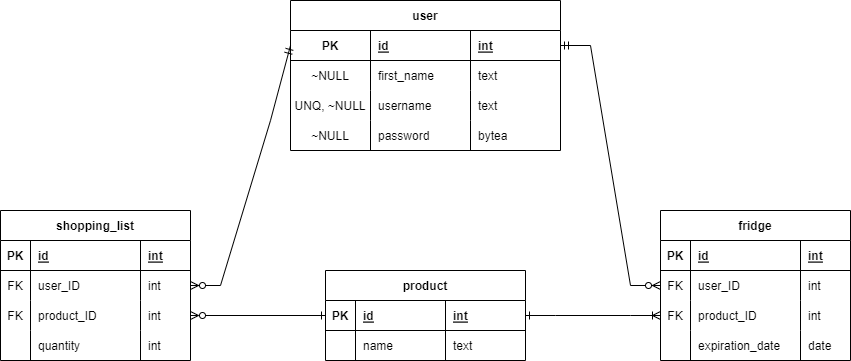

The diagram above was exported from draw.io. Its source (the exported page's mxGraphModel, read from the mxfile embedded in the PNG):
<mxGraphModel dx="1050" dy="541" grid="1" gridSize="10" guides="1" tooltips="1" connect="1" arrows="1" fold="1" page="1" pageScale="1" pageWidth="850" pageHeight="1100" math="0" shadow="0" extFonts="Permanent Marker^https://fonts.googleapis.com/css?family=Permanent+Marker">
  <root>
    <mxCell id="0" />
    <mxCell id="1" parent="0" />
    <mxCell id="j4TanpFT_9V7NNw3INnM-56" value="user" style="shape=table;startSize=30;container=1;collapsible=1;childLayout=tableLayout;fixedRows=1;rowLines=0;fontStyle=1;align=center;resizeLast=1;" parent="1" vertex="1">
      <mxGeometry x="290" y="70" width="270" height="150" as="geometry">
        <mxRectangle x="150" y="150" width="70" height="30" as="alternateBounds" />
      </mxGeometry>
    </mxCell>
    <mxCell id="j4TanpFT_9V7NNw3INnM-57" value="" style="shape=tableRow;horizontal=0;startSize=0;swimlaneHead=0;swimlaneBody=0;fillColor=none;collapsible=0;dropTarget=0;points=[[0,0.5],[1,0.5]];portConstraint=eastwest;top=0;left=0;right=0;bottom=1;" parent="j4TanpFT_9V7NNw3INnM-56" vertex="1">
      <mxGeometry y="30" width="270" height="30" as="geometry" />
    </mxCell>
    <mxCell id="j4TanpFT_9V7NNw3INnM-58" value="PK" style="shape=partialRectangle;connectable=0;fillColor=none;top=0;left=0;bottom=0;right=0;fontStyle=1;overflow=hidden;" parent="j4TanpFT_9V7NNw3INnM-57" vertex="1">
      <mxGeometry width="80" height="30" as="geometry">
        <mxRectangle width="80" height="30" as="alternateBounds" />
      </mxGeometry>
    </mxCell>
    <mxCell id="j4TanpFT_9V7NNw3INnM-59" value="id" style="shape=partialRectangle;connectable=0;fillColor=none;top=0;left=0;bottom=0;right=0;align=left;spacingLeft=6;fontStyle=5;overflow=hidden;" parent="j4TanpFT_9V7NNw3INnM-57" vertex="1">
      <mxGeometry x="80" width="100" height="30" as="geometry">
        <mxRectangle width="100" height="30" as="alternateBounds" />
      </mxGeometry>
    </mxCell>
    <mxCell id="j4TanpFT_9V7NNw3INnM-60" value="int" style="shape=partialRectangle;connectable=0;fillColor=none;top=0;left=0;bottom=0;right=0;align=left;spacingLeft=6;fontStyle=5;overflow=hidden;" parent="j4TanpFT_9V7NNw3INnM-57" vertex="1">
      <mxGeometry x="180" width="90" height="30" as="geometry">
        <mxRectangle width="90" height="30" as="alternateBounds" />
      </mxGeometry>
    </mxCell>
    <mxCell id="j4TanpFT_9V7NNw3INnM-190" style="shape=tableRow;horizontal=0;startSize=0;swimlaneHead=0;swimlaneBody=0;fillColor=none;collapsible=0;dropTarget=0;points=[[0,0.5],[1,0.5]];portConstraint=eastwest;top=0;left=0;right=0;bottom=0;" parent="j4TanpFT_9V7NNw3INnM-56" vertex="1">
      <mxGeometry y="60" width="270" height="30" as="geometry" />
    </mxCell>
    <mxCell id="j4TanpFT_9V7NNw3INnM-191" value="~NULL" style="shape=partialRectangle;connectable=0;fillColor=none;top=0;left=0;bottom=0;right=0;editable=1;overflow=hidden;" parent="j4TanpFT_9V7NNw3INnM-190" vertex="1">
      <mxGeometry width="80" height="30" as="geometry">
        <mxRectangle width="80" height="30" as="alternateBounds" />
      </mxGeometry>
    </mxCell>
    <mxCell id="j4TanpFT_9V7NNw3INnM-192" value="first_name" style="shape=partialRectangle;connectable=0;fillColor=none;top=0;left=0;bottom=0;right=0;align=left;spacingLeft=6;overflow=hidden;dashed=1;dashPattern=1 2;" parent="j4TanpFT_9V7NNw3INnM-190" vertex="1">
      <mxGeometry x="80" width="100" height="30" as="geometry">
        <mxRectangle width="100" height="30" as="alternateBounds" />
      </mxGeometry>
    </mxCell>
    <mxCell id="j4TanpFT_9V7NNw3INnM-193" value="text" style="shape=partialRectangle;connectable=0;fillColor=none;top=0;left=0;bottom=0;right=0;align=left;spacingLeft=6;overflow=hidden;dashed=1;dashPattern=1 2;" parent="j4TanpFT_9V7NNw3INnM-190" vertex="1">
      <mxGeometry x="180" width="90" height="30" as="geometry">
        <mxRectangle width="90" height="30" as="alternateBounds" />
      </mxGeometry>
    </mxCell>
    <mxCell id="j4TanpFT_9V7NNw3INnM-61" value="" style="shape=tableRow;horizontal=0;startSize=0;swimlaneHead=0;swimlaneBody=0;fillColor=none;collapsible=0;dropTarget=0;points=[[0,0.5],[1,0.5]];portConstraint=eastwest;top=0;left=0;right=0;bottom=0;" parent="j4TanpFT_9V7NNw3INnM-56" vertex="1">
      <mxGeometry y="90" width="270" height="30" as="geometry" />
    </mxCell>
    <mxCell id="j4TanpFT_9V7NNw3INnM-62" value="UNQ, ~NULL" style="shape=partialRectangle;connectable=0;fillColor=none;top=0;left=0;bottom=0;right=0;editable=1;overflow=hidden;" parent="j4TanpFT_9V7NNw3INnM-61" vertex="1">
      <mxGeometry width="80" height="30" as="geometry">
        <mxRectangle width="80" height="30" as="alternateBounds" />
      </mxGeometry>
    </mxCell>
    <mxCell id="j4TanpFT_9V7NNw3INnM-63" value="username" style="shape=partialRectangle;connectable=0;fillColor=none;top=0;left=0;bottom=0;right=0;align=left;spacingLeft=6;overflow=hidden;dashed=1;dashPattern=1 2;" parent="j4TanpFT_9V7NNw3INnM-61" vertex="1">
      <mxGeometry x="80" width="100" height="30" as="geometry">
        <mxRectangle width="100" height="30" as="alternateBounds" />
      </mxGeometry>
    </mxCell>
    <mxCell id="j4TanpFT_9V7NNw3INnM-64" value="text" style="shape=partialRectangle;connectable=0;fillColor=none;top=0;left=0;bottom=0;right=0;align=left;spacingLeft=6;overflow=hidden;dashed=1;dashPattern=1 2;" parent="j4TanpFT_9V7NNw3INnM-61" vertex="1">
      <mxGeometry x="180" width="90" height="30" as="geometry">
        <mxRectangle width="90" height="30" as="alternateBounds" />
      </mxGeometry>
    </mxCell>
    <mxCell id="j4TanpFT_9V7NNw3INnM-65" value="" style="shape=tableRow;horizontal=0;startSize=0;swimlaneHead=0;swimlaneBody=0;fillColor=none;collapsible=0;dropTarget=0;points=[[0,0.5],[1,0.5]];portConstraint=eastwest;top=0;left=0;right=0;bottom=0;" parent="j4TanpFT_9V7NNw3INnM-56" vertex="1">
      <mxGeometry y="120" width="270" height="30" as="geometry" />
    </mxCell>
    <mxCell id="j4TanpFT_9V7NNw3INnM-66" value="~NULL" style="shape=partialRectangle;connectable=0;fillColor=none;top=0;left=0;bottom=0;right=0;editable=1;overflow=hidden;" parent="j4TanpFT_9V7NNw3INnM-65" vertex="1">
      <mxGeometry width="80" height="30" as="geometry">
        <mxRectangle width="80" height="30" as="alternateBounds" />
      </mxGeometry>
    </mxCell>
    <mxCell id="j4TanpFT_9V7NNw3INnM-67" value="password" style="shape=partialRectangle;connectable=0;fillColor=none;top=0;left=0;bottom=0;right=0;align=left;spacingLeft=6;overflow=hidden;" parent="j4TanpFT_9V7NNw3INnM-65" vertex="1">
      <mxGeometry x="80" width="100" height="30" as="geometry">
        <mxRectangle width="100" height="30" as="alternateBounds" />
      </mxGeometry>
    </mxCell>
    <mxCell id="j4TanpFT_9V7NNw3INnM-68" value="bytea" style="shape=partialRectangle;connectable=0;fillColor=none;top=0;left=0;bottom=0;right=0;align=left;spacingLeft=6;overflow=hidden;" parent="j4TanpFT_9V7NNw3INnM-65" vertex="1">
      <mxGeometry x="180" width="90" height="30" as="geometry">
        <mxRectangle width="90" height="30" as="alternateBounds" />
      </mxGeometry>
    </mxCell>
    <mxCell id="j4TanpFT_9V7NNw3INnM-94" value="fridge" style="shape=table;startSize=30;container=1;collapsible=1;childLayout=tableLayout;fixedRows=1;rowLines=0;fontStyle=1;align=center;resizeLast=1;" parent="1" vertex="1">
      <mxGeometry x="660" y="280" width="190" height="150" as="geometry" />
    </mxCell>
    <mxCell id="j4TanpFT_9V7NNw3INnM-95" value="" style="shape=tableRow;horizontal=0;startSize=0;swimlaneHead=0;swimlaneBody=0;fillColor=none;collapsible=0;dropTarget=0;points=[[0,0.5],[1,0.5]];portConstraint=eastwest;top=0;left=0;right=0;bottom=1;" parent="j4TanpFT_9V7NNw3INnM-94" vertex="1">
      <mxGeometry y="30" width="190" height="30" as="geometry" />
    </mxCell>
    <mxCell id="j4TanpFT_9V7NNw3INnM-96" value="PK" style="shape=partialRectangle;connectable=0;fillColor=none;top=0;left=0;bottom=0;right=0;fontStyle=1;overflow=hidden;" parent="j4TanpFT_9V7NNw3INnM-95" vertex="1">
      <mxGeometry width="30" height="30" as="geometry">
        <mxRectangle width="30" height="30" as="alternateBounds" />
      </mxGeometry>
    </mxCell>
    <mxCell id="j4TanpFT_9V7NNw3INnM-97" value="id" style="shape=partialRectangle;connectable=0;fillColor=none;top=0;left=0;bottom=0;right=0;align=left;spacingLeft=6;fontStyle=5;overflow=hidden;" parent="j4TanpFT_9V7NNw3INnM-95" vertex="1">
      <mxGeometry x="30" width="110" height="30" as="geometry">
        <mxRectangle width="110" height="30" as="alternateBounds" />
      </mxGeometry>
    </mxCell>
    <mxCell id="j4TanpFT_9V7NNw3INnM-108" value="int" style="shape=partialRectangle;connectable=0;fillColor=none;top=0;left=0;bottom=0;right=0;align=left;spacingLeft=6;fontStyle=5;overflow=hidden;" parent="j4TanpFT_9V7NNw3INnM-95" vertex="1">
      <mxGeometry x="140" width="50" height="30" as="geometry">
        <mxRectangle width="50" height="30" as="alternateBounds" />
      </mxGeometry>
    </mxCell>
    <mxCell id="j4TanpFT_9V7NNw3INnM-112" style="shape=tableRow;horizontal=0;startSize=0;swimlaneHead=0;swimlaneBody=0;fillColor=none;collapsible=0;dropTarget=0;points=[[0,0.5],[1,0.5]];portConstraint=eastwest;top=0;left=0;right=0;bottom=0;" parent="j4TanpFT_9V7NNw3INnM-94" vertex="1">
      <mxGeometry y="60" width="190" height="30" as="geometry" />
    </mxCell>
    <mxCell id="j4TanpFT_9V7NNw3INnM-113" value="FK" style="shape=partialRectangle;connectable=0;fillColor=none;top=0;left=0;bottom=0;right=0;editable=1;overflow=hidden;" parent="j4TanpFT_9V7NNw3INnM-112" vertex="1">
      <mxGeometry width="30" height="30" as="geometry">
        <mxRectangle width="30" height="30" as="alternateBounds" />
      </mxGeometry>
    </mxCell>
    <mxCell id="j4TanpFT_9V7NNw3INnM-114" value="user_ID" style="shape=partialRectangle;connectable=0;fillColor=none;top=0;left=0;bottom=0;right=0;align=left;spacingLeft=6;overflow=hidden;" parent="j4TanpFT_9V7NNw3INnM-112" vertex="1">
      <mxGeometry x="30" width="110" height="30" as="geometry">
        <mxRectangle width="110" height="30" as="alternateBounds" />
      </mxGeometry>
    </mxCell>
    <mxCell id="j4TanpFT_9V7NNw3INnM-115" value="int" style="shape=partialRectangle;connectable=0;fillColor=none;top=0;left=0;bottom=0;right=0;align=left;spacingLeft=6;overflow=hidden;" parent="j4TanpFT_9V7NNw3INnM-112" vertex="1">
      <mxGeometry x="140" width="50" height="30" as="geometry">
        <mxRectangle width="50" height="30" as="alternateBounds" />
      </mxGeometry>
    </mxCell>
    <mxCell id="j4TanpFT_9V7NNw3INnM-98" value="" style="shape=tableRow;horizontal=0;startSize=0;swimlaneHead=0;swimlaneBody=0;fillColor=none;collapsible=0;dropTarget=0;points=[[0,0.5],[1,0.5]];portConstraint=eastwest;top=0;left=0;right=0;bottom=0;" parent="j4TanpFT_9V7NNw3INnM-94" vertex="1">
      <mxGeometry y="90" width="190" height="30" as="geometry" />
    </mxCell>
    <mxCell id="j4TanpFT_9V7NNw3INnM-99" value="FK" style="shape=partialRectangle;connectable=0;fillColor=none;top=0;left=0;bottom=0;right=0;editable=1;overflow=hidden;" parent="j4TanpFT_9V7NNw3INnM-98" vertex="1">
      <mxGeometry width="30" height="30" as="geometry">
        <mxRectangle width="30" height="30" as="alternateBounds" />
      </mxGeometry>
    </mxCell>
    <mxCell id="j4TanpFT_9V7NNw3INnM-100" value="product_ID" style="shape=partialRectangle;connectable=0;fillColor=none;top=0;left=0;bottom=0;right=0;align=left;spacingLeft=6;overflow=hidden;" parent="j4TanpFT_9V7NNw3INnM-98" vertex="1">
      <mxGeometry x="30" width="110" height="30" as="geometry">
        <mxRectangle width="110" height="30" as="alternateBounds" />
      </mxGeometry>
    </mxCell>
    <mxCell id="j4TanpFT_9V7NNw3INnM-109" value="int" style="shape=partialRectangle;connectable=0;fillColor=none;top=0;left=0;bottom=0;right=0;align=left;spacingLeft=6;overflow=hidden;" parent="j4TanpFT_9V7NNw3INnM-98" vertex="1">
      <mxGeometry x="140" width="50" height="30" as="geometry">
        <mxRectangle width="50" height="30" as="alternateBounds" />
      </mxGeometry>
    </mxCell>
    <mxCell id="j4TanpFT_9V7NNw3INnM-101" value="" style="shape=tableRow;horizontal=0;startSize=0;swimlaneHead=0;swimlaneBody=0;fillColor=none;collapsible=0;dropTarget=0;points=[[0,0.5],[1,0.5]];portConstraint=eastwest;top=0;left=0;right=0;bottom=0;" parent="j4TanpFT_9V7NNw3INnM-94" vertex="1">
      <mxGeometry y="120" width="190" height="30" as="geometry" />
    </mxCell>
    <mxCell id="j4TanpFT_9V7NNw3INnM-102" value="" style="shape=partialRectangle;connectable=0;fillColor=none;top=0;left=0;bottom=0;right=0;editable=1;overflow=hidden;" parent="j4TanpFT_9V7NNw3INnM-101" vertex="1">
      <mxGeometry width="30" height="30" as="geometry">
        <mxRectangle width="30" height="30" as="alternateBounds" />
      </mxGeometry>
    </mxCell>
    <mxCell id="j4TanpFT_9V7NNw3INnM-103" value="expiration_date" style="shape=partialRectangle;connectable=0;fillColor=none;top=0;left=0;bottom=0;right=0;align=left;spacingLeft=6;overflow=hidden;" parent="j4TanpFT_9V7NNw3INnM-101" vertex="1">
      <mxGeometry x="30" width="110" height="30" as="geometry">
        <mxRectangle width="110" height="30" as="alternateBounds" />
      </mxGeometry>
    </mxCell>
    <mxCell id="j4TanpFT_9V7NNw3INnM-110" value="date" style="shape=partialRectangle;connectable=0;fillColor=none;top=0;left=0;bottom=0;right=0;align=left;spacingLeft=6;overflow=hidden;" parent="j4TanpFT_9V7NNw3INnM-101" vertex="1">
      <mxGeometry x="140" width="50" height="30" as="geometry">
        <mxRectangle width="50" height="30" as="alternateBounds" />
      </mxGeometry>
    </mxCell>
    <mxCell id="j4TanpFT_9V7NNw3INnM-120" value="" style="edgeStyle=entityRelationEdgeStyle;fontSize=12;html=1;endArrow=ERzeroToMany;endFill=1;rounded=0;exitX=1;exitY=0.5;exitDx=0;exitDy=0;entryX=0;entryY=0.5;entryDx=0;entryDy=0;startArrow=ERmandOne;startFill=0;" parent="1" source="j4TanpFT_9V7NNw3INnM-57" target="j4TanpFT_9V7NNw3INnM-112" edge="1">
      <mxGeometry width="100" height="100" relative="1" as="geometry">
        <mxPoint x="280" y="360" as="sourcePoint" />
        <mxPoint x="580" y="280" as="targetPoint" />
      </mxGeometry>
    </mxCell>
    <mxCell id="j4TanpFT_9V7NNw3INnM-121" value="" style="edgeStyle=entityRelationEdgeStyle;fontSize=12;html=1;endArrow=ERone;endFill=0;rounded=0;entryX=1;entryY=0.5;entryDx=0;entryDy=0;startArrow=ERoneToMany;startFill=0;" parent="1" source="j4TanpFT_9V7NNw3INnM-98" target="j4TanpFT_9V7NNw3INnM-123" edge="1">
      <mxGeometry width="100" height="100" relative="1" as="geometry">
        <mxPoint x="420" y="430" as="sourcePoint" />
        <mxPoint x="650" y="535" as="targetPoint" />
      </mxGeometry>
    </mxCell>
    <mxCell id="j4TanpFT_9V7NNw3INnM-122" value="product" style="shape=table;startSize=30;container=1;collapsible=1;childLayout=tableLayout;fixedRows=1;rowLines=0;fontStyle=1;align=center;resizeLast=1;" parent="1" vertex="1">
      <mxGeometry x="325" y="340" width="200" height="90" as="geometry" />
    </mxCell>
    <mxCell id="j4TanpFT_9V7NNw3INnM-123" value="" style="shape=tableRow;horizontal=0;startSize=0;swimlaneHead=0;swimlaneBody=0;fillColor=none;collapsible=0;dropTarget=0;points=[[0,0.5],[1,0.5]];portConstraint=eastwest;top=0;left=0;right=0;bottom=1;" parent="j4TanpFT_9V7NNw3INnM-122" vertex="1">
      <mxGeometry y="30" width="200" height="30" as="geometry" />
    </mxCell>
    <mxCell id="j4TanpFT_9V7NNw3INnM-124" value="PK" style="shape=partialRectangle;connectable=0;fillColor=none;top=0;left=0;bottom=0;right=0;fontStyle=1;overflow=hidden;" parent="j4TanpFT_9V7NNw3INnM-123" vertex="1">
      <mxGeometry width="30" height="30" as="geometry">
        <mxRectangle width="30" height="30" as="alternateBounds" />
      </mxGeometry>
    </mxCell>
    <mxCell id="j4TanpFT_9V7NNw3INnM-125" value="id" style="shape=partialRectangle;connectable=0;fillColor=none;top=0;left=0;bottom=0;right=0;align=left;spacingLeft=6;fontStyle=5;overflow=hidden;" parent="j4TanpFT_9V7NNw3INnM-123" vertex="1">
      <mxGeometry x="30" width="90" height="30" as="geometry">
        <mxRectangle width="90" height="30" as="alternateBounds" />
      </mxGeometry>
    </mxCell>
    <mxCell id="j4TanpFT_9V7NNw3INnM-135" value="int" style="shape=partialRectangle;connectable=0;fillColor=none;top=0;left=0;bottom=0;right=0;align=left;spacingLeft=6;fontStyle=5;overflow=hidden;" parent="j4TanpFT_9V7NNw3INnM-123" vertex="1">
      <mxGeometry x="120" width="80" height="30" as="geometry">
        <mxRectangle width="80" height="30" as="alternateBounds" />
      </mxGeometry>
    </mxCell>
    <mxCell id="j4TanpFT_9V7NNw3INnM-126" value="" style="shape=tableRow;horizontal=0;startSize=0;swimlaneHead=0;swimlaneBody=0;fillColor=none;collapsible=0;dropTarget=0;points=[[0,0.5],[1,0.5]];portConstraint=eastwest;top=0;left=0;right=0;bottom=0;" parent="j4TanpFT_9V7NNw3INnM-122" vertex="1">
      <mxGeometry y="60" width="200" height="30" as="geometry" />
    </mxCell>
    <mxCell id="j4TanpFT_9V7NNw3INnM-127" value="" style="shape=partialRectangle;connectable=0;fillColor=none;top=0;left=0;bottom=0;right=0;editable=1;overflow=hidden;" parent="j4TanpFT_9V7NNw3INnM-126" vertex="1">
      <mxGeometry width="30" height="30" as="geometry">
        <mxRectangle width="30" height="30" as="alternateBounds" />
      </mxGeometry>
    </mxCell>
    <mxCell id="j4TanpFT_9V7NNw3INnM-128" value="name" style="shape=partialRectangle;connectable=0;fillColor=none;top=0;left=0;bottom=0;right=0;align=left;spacingLeft=6;overflow=hidden;" parent="j4TanpFT_9V7NNw3INnM-126" vertex="1">
      <mxGeometry x="30" width="90" height="30" as="geometry">
        <mxRectangle width="90" height="30" as="alternateBounds" />
      </mxGeometry>
    </mxCell>
    <mxCell id="j4TanpFT_9V7NNw3INnM-136" value="text" style="shape=partialRectangle;connectable=0;fillColor=none;top=0;left=0;bottom=0;right=0;align=left;spacingLeft=6;overflow=hidden;" parent="j4TanpFT_9V7NNw3INnM-126" vertex="1">
      <mxGeometry x="120" width="80" height="30" as="geometry">
        <mxRectangle width="80" height="30" as="alternateBounds" />
      </mxGeometry>
    </mxCell>
    <mxCell id="j4TanpFT_9V7NNw3INnM-152" value="shopping_list" style="shape=table;startSize=30;container=1;collapsible=1;childLayout=tableLayout;fixedRows=1;rowLines=0;fontStyle=1;align=center;resizeLast=1;" parent="1" vertex="1">
      <mxGeometry y="280" width="190" height="150" as="geometry" />
    </mxCell>
    <mxCell id="j4TanpFT_9V7NNw3INnM-153" value="" style="shape=tableRow;horizontal=0;startSize=0;swimlaneHead=0;swimlaneBody=0;fillColor=none;collapsible=0;dropTarget=0;points=[[0,0.5],[1,0.5]];portConstraint=eastwest;top=0;left=0;right=0;bottom=1;" parent="j4TanpFT_9V7NNw3INnM-152" vertex="1">
      <mxGeometry y="30" width="190" height="30" as="geometry" />
    </mxCell>
    <mxCell id="j4TanpFT_9V7NNw3INnM-154" value="PK" style="shape=partialRectangle;connectable=0;fillColor=none;top=0;left=0;bottom=0;right=0;fontStyle=1;overflow=hidden;" parent="j4TanpFT_9V7NNw3INnM-153" vertex="1">
      <mxGeometry width="30" height="30" as="geometry">
        <mxRectangle width="30" height="30" as="alternateBounds" />
      </mxGeometry>
    </mxCell>
    <mxCell id="j4TanpFT_9V7NNw3INnM-155" value="id" style="shape=partialRectangle;connectable=0;fillColor=none;top=0;left=0;bottom=0;right=0;align=left;spacingLeft=6;fontStyle=5;overflow=hidden;" parent="j4TanpFT_9V7NNw3INnM-153" vertex="1">
      <mxGeometry x="30" width="110" height="30" as="geometry">
        <mxRectangle width="110" height="30" as="alternateBounds" />
      </mxGeometry>
    </mxCell>
    <mxCell id="j4TanpFT_9V7NNw3INnM-156" value="int" style="shape=partialRectangle;connectable=0;fillColor=none;top=0;left=0;bottom=0;right=0;align=left;spacingLeft=6;fontStyle=5;overflow=hidden;" parent="j4TanpFT_9V7NNw3INnM-153" vertex="1">
      <mxGeometry x="140" width="50" height="30" as="geometry">
        <mxRectangle width="50" height="30" as="alternateBounds" />
      </mxGeometry>
    </mxCell>
    <mxCell id="j4TanpFT_9V7NNw3INnM-157" style="shape=tableRow;horizontal=0;startSize=0;swimlaneHead=0;swimlaneBody=0;fillColor=none;collapsible=0;dropTarget=0;points=[[0,0.5],[1,0.5]];portConstraint=eastwest;top=0;left=0;right=0;bottom=0;" parent="j4TanpFT_9V7NNw3INnM-152" vertex="1">
      <mxGeometry y="60" width="190" height="30" as="geometry" />
    </mxCell>
    <mxCell id="j4TanpFT_9V7NNw3INnM-158" value="FK" style="shape=partialRectangle;connectable=0;fillColor=none;top=0;left=0;bottom=0;right=0;editable=1;overflow=hidden;" parent="j4TanpFT_9V7NNw3INnM-157" vertex="1">
      <mxGeometry width="30" height="30" as="geometry">
        <mxRectangle width="30" height="30" as="alternateBounds" />
      </mxGeometry>
    </mxCell>
    <mxCell id="j4TanpFT_9V7NNw3INnM-159" value="user_ID" style="shape=partialRectangle;connectable=0;fillColor=none;top=0;left=0;bottom=0;right=0;align=left;spacingLeft=6;overflow=hidden;" parent="j4TanpFT_9V7NNw3INnM-157" vertex="1">
      <mxGeometry x="30" width="110" height="30" as="geometry">
        <mxRectangle width="110" height="30" as="alternateBounds" />
      </mxGeometry>
    </mxCell>
    <mxCell id="j4TanpFT_9V7NNw3INnM-160" value="int" style="shape=partialRectangle;connectable=0;fillColor=none;top=0;left=0;bottom=0;right=0;align=left;spacingLeft=6;overflow=hidden;" parent="j4TanpFT_9V7NNw3INnM-157" vertex="1">
      <mxGeometry x="140" width="50" height="30" as="geometry">
        <mxRectangle width="50" height="30" as="alternateBounds" />
      </mxGeometry>
    </mxCell>
    <mxCell id="j4TanpFT_9V7NNw3INnM-161" value="" style="shape=tableRow;horizontal=0;startSize=0;swimlaneHead=0;swimlaneBody=0;fillColor=none;collapsible=0;dropTarget=0;points=[[0,0.5],[1,0.5]];portConstraint=eastwest;top=0;left=0;right=0;bottom=0;" parent="j4TanpFT_9V7NNw3INnM-152" vertex="1">
      <mxGeometry y="90" width="190" height="30" as="geometry" />
    </mxCell>
    <mxCell id="j4TanpFT_9V7NNw3INnM-162" value="FK" style="shape=partialRectangle;connectable=0;fillColor=none;top=0;left=0;bottom=0;right=0;editable=1;overflow=hidden;" parent="j4TanpFT_9V7NNw3INnM-161" vertex="1">
      <mxGeometry width="30" height="30" as="geometry">
        <mxRectangle width="30" height="30" as="alternateBounds" />
      </mxGeometry>
    </mxCell>
    <mxCell id="j4TanpFT_9V7NNw3INnM-163" value="product_ID" style="shape=partialRectangle;connectable=0;fillColor=none;top=0;left=0;bottom=0;right=0;align=left;spacingLeft=6;overflow=hidden;" parent="j4TanpFT_9V7NNw3INnM-161" vertex="1">
      <mxGeometry x="30" width="110" height="30" as="geometry">
        <mxRectangle width="110" height="30" as="alternateBounds" />
      </mxGeometry>
    </mxCell>
    <mxCell id="j4TanpFT_9V7NNw3INnM-164" value="int" style="shape=partialRectangle;connectable=0;fillColor=none;top=0;left=0;bottom=0;right=0;align=left;spacingLeft=6;overflow=hidden;" parent="j4TanpFT_9V7NNw3INnM-161" vertex="1">
      <mxGeometry x="140" width="50" height="30" as="geometry">
        <mxRectangle width="50" height="30" as="alternateBounds" />
      </mxGeometry>
    </mxCell>
    <mxCell id="j4TanpFT_9V7NNw3INnM-169" style="shape=tableRow;horizontal=0;startSize=0;swimlaneHead=0;swimlaneBody=0;fillColor=none;collapsible=0;dropTarget=0;points=[[0,0.5],[1,0.5]];portConstraint=eastwest;top=0;left=0;right=0;bottom=0;" parent="j4TanpFT_9V7NNw3INnM-152" vertex="1">
      <mxGeometry y="120" width="190" height="30" as="geometry" />
    </mxCell>
    <mxCell id="j4TanpFT_9V7NNw3INnM-170" style="shape=partialRectangle;connectable=0;fillColor=none;top=0;left=0;bottom=0;right=0;editable=1;overflow=hidden;" parent="j4TanpFT_9V7NNw3INnM-169" vertex="1">
      <mxGeometry width="30" height="30" as="geometry">
        <mxRectangle width="30" height="30" as="alternateBounds" />
      </mxGeometry>
    </mxCell>
    <mxCell id="j4TanpFT_9V7NNw3INnM-171" value="quantity" style="shape=partialRectangle;connectable=0;fillColor=none;top=0;left=0;bottom=0;right=0;align=left;spacingLeft=6;overflow=hidden;" parent="j4TanpFT_9V7NNw3INnM-169" vertex="1">
      <mxGeometry x="30" width="110" height="30" as="geometry">
        <mxRectangle width="110" height="30" as="alternateBounds" />
      </mxGeometry>
    </mxCell>
    <mxCell id="j4TanpFT_9V7NNw3INnM-172" value="int" style="shape=partialRectangle;connectable=0;fillColor=none;top=0;left=0;bottom=0;right=0;align=left;spacingLeft=6;overflow=hidden;" parent="j4TanpFT_9V7NNw3INnM-169" vertex="1">
      <mxGeometry x="140" width="50" height="30" as="geometry">
        <mxRectangle width="50" height="30" as="alternateBounds" />
      </mxGeometry>
    </mxCell>
    <mxCell id="j4TanpFT_9V7NNw3INnM-195" value="" style="fontSize=12;html=1;endArrow=ERzeroToMany;endFill=1;rounded=0;exitX=0;exitY=0.5;exitDx=0;exitDy=0;entryX=1;entryY=0.5;entryDx=0;entryDy=0;startArrow=ERmandOne;startFill=0;" parent="1" source="j4TanpFT_9V7NNw3INnM-57" target="j4TanpFT_9V7NNw3INnM-157" edge="1">
      <mxGeometry width="100" height="100" relative="1" as="geometry">
        <mxPoint x="50" y="190" as="sourcePoint" />
        <mxPoint x="40" y="330" as="targetPoint" />
        <Array as="points">
          <mxPoint x="290" y="115" />
          <mxPoint x="270" y="190" />
          <mxPoint x="220" y="355" />
        </Array>
      </mxGeometry>
    </mxCell>
    <mxCell id="j4TanpFT_9V7NNw3INnM-196" value="" style="fontSize=12;html=1;endArrow=ERone;endFill=0;rounded=0;exitX=1;exitY=0.5;exitDx=0;exitDy=0;entryX=0;entryY=0.5;entryDx=0;entryDy=0;startArrow=ERzeroToMany;startFill=0;" parent="1" source="j4TanpFT_9V7NNw3INnM-161" target="j4TanpFT_9V7NNw3INnM-123" edge="1">
      <mxGeometry width="100" height="100" relative="1" as="geometry">
        <mxPoint x="260" y="640" as="sourcePoint" />
        <mxPoint x="360" y="540" as="targetPoint" />
      </mxGeometry>
    </mxCell>
  </root>
</mxGraphModel>